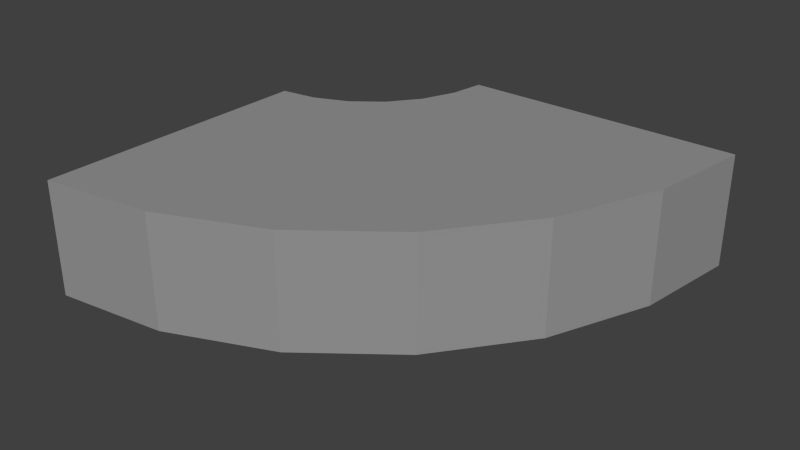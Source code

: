 # Source: path7.blend  (saved by Blender 2.71.0; exported with 4.5.12 LTS)
import bpy
from mathutils import Matrix  # noqa: F401  (used for matrix-valued properties, if any)

bpy.ops.wm.read_factory_settings(use_empty=True)
scene = bpy.context.scene
scene.name = 'Scene'

# ---- collections
col_collection_1 = bpy.data.collections.new('Collection 1'); scene.collection.children.link(col_collection_1)

# ---- materials (node trees are filled in below, after node groups)
mat_material = bpy.data.materials.new('Material')
mat_material.alpha_threshold = 0.0
mat_material.use_transparent_shadow = False
mat_material.diffuse_color = (0.3032, 0.3032, 0.3032, 1.0)
mat_material.roughness = 0.5
mat_material.specular_intensity = 0.0
mat_material.line_color = (0.0, 0.0, 0.0, 1.0)

# ---- material node trees

# ---- world
world_world = bpy.data.worlds.new('World'); scene.world = world_world
world_world.color = (0.05088, 0.05088, 0.05088)
world_world.use_sun_shadow = False
world_world.sun_shadow_jitter_overblur = 0.0
world_world.cycles.sampling_method = 'MANUAL'
world_world.cycles.sample_map_resolution = 256

# ---- meshes
me_cube = bpy.data.meshes.new('Cube')
me_cube.from_pydata([(0.25, 0.5, -0.2), (-0.5, -0.25, -0.2), (-0.5, 0.25, -0.2), (-0.25, 0.5, -0.2), (0.25, 0.5, 7.451e-09), (-0.5, -0.25, 7.451e-09), (-0.5, 0.25, 7.451e-09), (-0.25, 0.5, 7.451e-09), (0.2245, 0.3123, -0.2), (0.1504, 0.1303, -0.2), (0.03167, -0.02631, -0.2), (-0.1235, -0.1469, -0.2), (-0.3046, -0.2232, -0.2), (-0.4369, 0.259, -0.2), (-0.3761, 0.2846, -0.2), (-0.324, 0.3251, -0.2), (-0.2841, 0.3777, -0.2), (-0.2593, 0.4388, -0.2), (0.2245, 0.3123, 7.451e-09), (0.1504, 0.1303, 7.451e-09), (0.03167, -0.02631, 7.451e-09), (-0.1235, -0.1469, 7.451e-09), (-0.3046, -0.2232, 7.451e-09), (-0.4369, 0.259, 7.451e-09), (-0.3761, 0.2846, 7.451e-09), (-0.324, 0.3251, 7.451e-09), (-0.2841, 0.3777, 7.451e-09), (-0.2593, 0.4388, 7.451e-09)], [], [(12, 1, 2, 13), (22, 23, 6, 5), (12, 22, 5, 1), (1, 5, 6, 2), (17, 27, 7, 3), (4, 0, 3, 7), (0, 8, 17, 3), (8, 9, 16, 17), (9, 10, 15, 16), (10, 11, 14, 15), (11, 12, 13, 14), (4, 7, 27, 18), (18, 27, 26, 19), (19, 26, 25, 20), (20, 25, 24, 21), (21, 24, 23, 22), (0, 4, 18, 8), (8, 18, 19, 9), (9, 19, 20, 10), (10, 20, 21, 11), (11, 21, 22, 12), (2, 6, 23, 13), (13, 23, 24, 14), (14, 24, 25, 15), (15, 25, 26, 16), (16, 26, 27, 17)])
me_cube.materials.append(mat_material)
me_cube.use_remesh_preserve_volume = False
me_cube.use_remesh_preserve_attributes = False
me_cube.use_mirror_vertex_groups = False
me_cube.update()

# ---- objects
ob_cube = bpy.data.objects.new('Cube', me_cube)

# ---- transforms, parenting, visibility, modifiers, constraints
ob_cube.location = (0.0, 0.0, 0.0)
ob_cube.lock_rotations_4d = False
ob_cube.empty_display_type = 'ARROWS'
ob_cube.lineart.crease_threshold = 0.0

# ---- collection membership
col_collection_1.objects.link(ob_cube)

# ---- scene / render settings (as saved in the file)
scene.frame_start = 1; scene.frame_end = 250; scene.frame_set(1)
scene.render.engine = 'BLENDER_EEVEE_NEXT'
scene.render.resolution_percentage = 50
scene.render.dither_intensity = 0.0
scene.cycles.use_denoising = False
scene.cycles.samples = 10
scene.cycles.sampling_pattern = 'TABULATED_SOBOL'
scene.cycles.light_sampling_threshold = 0.0
scene.cycles.use_adaptive_sampling = False
scene.cycles.use_light_tree = False
scene.cycles.blur_glossy = 0.0
scene.cycles.volume_bounces = 1
scene.cycles.pixel_filter_type = 'GAUSSIAN'
scene.cycles.sample_clamp_indirect = 0.0
scene.view_settings.view_transform = 'Standard'
bpy.context.view_layer.update()

# ---- added for rendering (the .blend has no active camera and no usable light): camera, sun
cam_auto = bpy.data.cameras.new('AutoCamera')
cam_auto.lens = 50.0
cam_auto.sensor_width = 36.0
cam_auto.clip_end = 1000.0
ob_auto_camera = bpy.data.objects.new('AutoCamera', cam_auto)
scene.collection.objects.link(ob_auto_camera)
ob_auto_camera.location = (0.873643, -1.07337, 0.698915)
ob_auto_camera.rotation_euler = (1.09748, -7.21219e-08, 0.694738)
scene.camera = ob_auto_camera
light_auto_sun = bpy.data.lights.new('AutoSun', 'SUN')
light_auto_sun.energy = 3.0
light_auto_sun.angle = 0.0523599
ob_auto_sun = bpy.data.objects.new('AutoSun', light_auto_sun)
scene.collection.objects.link(ob_auto_sun)
ob_auto_sun.rotation_euler = (0.872665, 0.174533, 0.523599)
bpy.context.view_layer.update()
